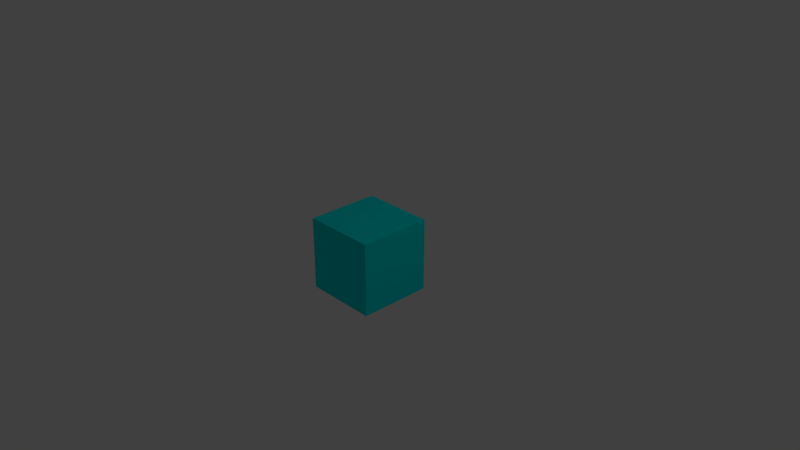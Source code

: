 # Source: Cube_Shot.blend  (saved by Blender 2.79.0; exported with 4.5.12 LTS)
import bpy
from mathutils import Matrix  # noqa: F401  (used for matrix-valued properties, if any)

bpy.ops.wm.read_factory_settings(use_empty=True)
scene = bpy.context.scene
scene.name = 'Scene'

# ---- collections
col_collection_1 = bpy.data.collections.new('Collection 1'); scene.collection.children.link(col_collection_1)

# ---- materials (node trees are filled in below, after node groups)
mat_cube_shot = bpy.data.materials.new('Cube Shot')
mat_cube_shot.alpha_threshold = 0.0
mat_cube_shot.use_transparent_shadow = False
mat_cube_shot.diffuse_color = (0.0, 0.8, 0.8, 1.0)
mat_cube_shot.roughness = 0.5
mat_cube_shot.line_color = (0.0, 0.0, 0.0, 1.0)

# ---- material node trees

# ---- world
world_world = bpy.data.worlds.new('World'); scene.world = world_world
world_world.color = (0.05088, 0.05088, 0.05088)
world_world.use_sun_shadow = False
world_world.sun_shadow_jitter_overblur = 0.0
world_world.cycles.sampling_method = 'MANUAL'

# ---- cameras
cam_camera = bpy.data.cameras.new('Camera')
cam_camera.clip_end = 100.0
cam_camera.lens = 35.0
cam_camera.sensor_width = 32.0
cam_camera.sensor_height = 18.0
cam_camera.ortho_scale = 7.314
cam_camera.dof.focus_distance = 0.0
cam_camera.dof.aperture_fstop = 128.0

# ---- lights
light_lamp = bpy.data.lights.new('Lamp', 'POINT')
light_lamp.transmission_factor = 0.0
light_lamp.cutoff_distance = 30.0
light_lamp.energy = 100.0
light_lamp.shadow_buffer_clip_start = 1.001
light_lamp.shadow_soft_size = 0.1
light_lamp.shadow_maximum_resolution = 0.006
light_lamp.use_absolute_resolution = True

# ---- meshes
me_cube = bpy.data.meshes.new('Cube')
me_cube.from_pydata([(0.5, 0.5, -0.5), (0.5, -0.5, -0.5), (-0.5, -0.5, -0.5), (-0.5, 0.5, -0.5), (0.5, 0.5, 0.5), (0.5, -0.5, 0.5), (-0.5, -0.5, 0.5), (-0.5, 0.5, 0.5)], [], [(0, 1, 2, 3), (4, 7, 6, 5), (0, 4, 5, 1), (1, 5, 6, 2), (2, 6, 7, 3), (4, 0, 3, 7)])
me_cube.materials.append(mat_cube_shot)
me_cube.use_remesh_preserve_volume = False
me_cube.use_remesh_preserve_attributes = False
me_cube.use_mirror_vertex_groups = False
me_cube.update()

# ---- objects
ob_cube_shot = bpy.data.objects.new('Cube Shot', me_cube)
ob_lamp = bpy.data.objects.new('Lamp', light_lamp)
ob_camera = bpy.data.objects.new('Camera', cam_camera)

# ---- transforms, parenting, visibility, modifiers, constraints
ob_cube_shot.location = (0.0, 0.0, 0.0)
ob_cube_shot.lock_rotations_4d = False
ob_cube_shot.empty_display_type = 'ARROWS'
ob_cube_shot.lineart.crease_threshold = 0.0
ob_lamp.location = (4.076, 1.005, 5.904)
ob_lamp.rotation_euler = (0.6503, 0.05522, 1.866)
ob_lamp.lock_rotations_4d = False
ob_lamp.empty_display_type = 'ARROWS'
ob_lamp.color = (0.0, 0.0, 0.0, 0.0)
ob_lamp.lineart.crease_threshold = 0.0
ob_camera.location = (7.481, -6.508, 5.344)
ob_camera.rotation_euler = (1.109, 0.0, 0.8149)
ob_camera.lock_rotations_4d = False
ob_camera.empty_display_type = 'ARROWS'
ob_camera.color = (0.0, 0.0, 0.0, 0.0)
ob_camera.display_type = 'WIRE'
ob_camera.lineart.crease_threshold = 0.0

# ---- collection membership
col_collection_1.objects.link(ob_cube_shot)
col_collection_1.objects.link(ob_lamp)
col_collection_1.objects.link(ob_camera)

# ---- scene / render settings (as saved in the file)
scene.camera = ob_camera
scene.frame_start = 1; scene.frame_end = 250; scene.frame_set(1)
scene.render.engine = 'BLENDER_EEVEE_NEXT'
scene.render.resolution_percentage = 50
scene.render.dither_intensity = 0.0
scene.cycles.use_denoising = False
scene.cycles.samples = 128
scene.cycles.sampling_pattern = 'TABULATED_SOBOL'
scene.cycles.use_adaptive_sampling = False
scene.cycles.use_light_tree = False
scene.cycles.blur_glossy = 0.0
scene.cycles.sample_clamp_indirect = 0.0
scene.view_settings.view_transform = 'Standard'
bpy.context.view_layer.update()
